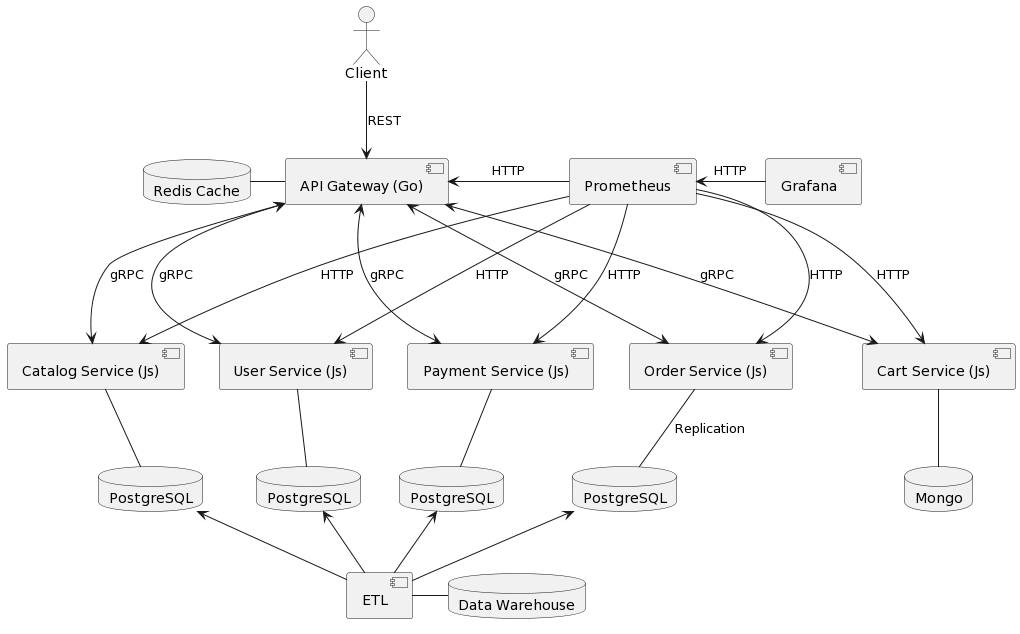

The diagram above was rendered by PlantUML. Its source (embedded in the PNG):
@startuml
actor Client
[API Gateway (Go)] as Gateway
database "Redis Cache" as Cache

database Mongo
database PostgreSQL as UserDB
database PostgreSQL as CatalogDB
database PostgreSQL as OrderDB
database PostgreSQL as PaymentDB
database "Data Warehouse" as DW
[ETL] as ETL

[User Service (Js)] as US
[Order Service (Js)] as OS
[Payment Service (Js)] as PS
[Cart Service (Js)] as CS
[Catalog Service (Js)] as CAS

[Prometheus] as P
[Grafana] as G

Client --> Gateway : REST
Cache - Gateway

Gateway <---> US : gRPC
Gateway <---> OS : gRPC
Gateway <---> PS : gRPC
Gateway <---> CAS : gRPC
Gateway <---> CS : gRPC

Gateway <- P : HTTP
P <- G : HTTP
P ---> PS : HTTP
P ---> OS : HTTP
P ---> US : HTTP
P ---> CS : HTTP
P ---> CAS : HTTP

US -- UserDB 
OS -- OrderDB : Replication
PS -- PaymentDB 
CAS -- CatalogDB 
CS -- Mongo 


UserDB <-- ETL
OrderDB <-- ETL
CatalogDB <-- ETL
PaymentDB <-- ETL

ETL - DW
@enduml